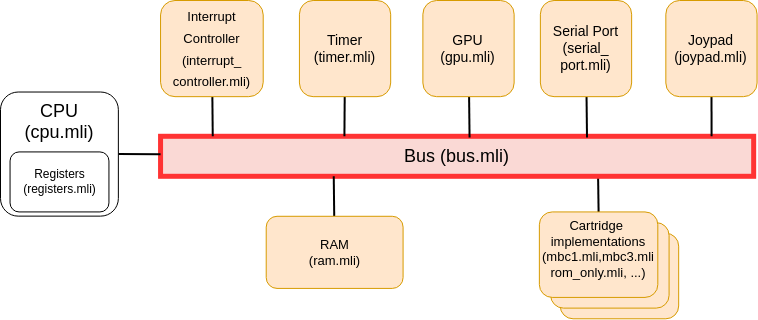

The diagram above was exported from draw.io. Its source (the exported page's mxGraphModel, read from the mxfile embedded in the PNG):
<mxGraphModel dx="1422" dy="3077" grid="1" gridSize="10" guides="1" tooltips="1" connect="1" arrows="1" fold="1" page="1" pageScale="1" pageWidth="827" pageHeight="1169" math="0" shadow="0">
  <root>
    <mxCell id="0" />
    <mxCell id="1" parent="0" />
    <mxCell id="2" style="edgeStyle=orthogonalEdgeStyle;rounded=0;orthogonalLoop=1;jettySize=auto;html=1;exitX=0.5;exitY=0;exitDx=0;exitDy=0;fontSize=13;endArrow=none;endFill=0;strokeWidth=2;" edge="1" source="19" parent="1">
      <mxGeometry relative="1" as="geometry">
        <mxPoint x="667.5900000000006" y="1555.79" as="targetPoint" />
      </mxGeometry>
    </mxCell>
    <mxCell id="3" value="Bus (bus.mli)" style="rounded=0;whiteSpace=wrap;html=1;fontSize=18;container=0;fillColor=#fad9d5;strokeColor=#FF3333;strokeWidth=5;" vertex="1" parent="1">
      <mxGeometry x="230.06" y="1515.7899999999997" width="593.1100000000001" height="40" as="geometry" />
    </mxCell>
    <mxCell id="4" style="edgeStyle=none;rounded=0;orthogonalLoop=1;jettySize=auto;html=1;exitX=1;exitY=0.5;exitDx=0;exitDy=0;fontSize=13;endArrow=none;endFill=0;strokeWidth=2;" edge="1" source="20" target="3" parent="1">
      <mxGeometry relative="1" as="geometry" />
    </mxCell>
    <mxCell id="5" style="edgeStyle=none;rounded=0;orthogonalLoop=1;jettySize=auto;html=1;entryX=0.088;entryY=0;entryDx=0;entryDy=0;entryPerimeter=0;fontSize=13;endArrow=none;endFill=0;strokeWidth=2;" edge="1" source="6" target="3" parent="1">
      <mxGeometry relative="1" as="geometry" />
    </mxCell>
    <mxCell id="6" value="&lt;font style=&quot;font-size: 13px&quot;&gt;Interrupt&lt;br&gt;Controller&lt;br&gt;(interrupt_&lt;br&gt;controller.mli)&lt;/font&gt;" style="rounded=1;whiteSpace=wrap;html=1;fontSize=18;fillColor=#ffe6cc;strokeColor=#d79b00;container=0;" vertex="1" parent="1">
      <mxGeometry x="230.05603475513425" y="1380.0042857142855" width="102.65402843601896" height="96.17142857142856" as="geometry" />
    </mxCell>
    <mxCell id="7" style="edgeStyle=none;rounded=0;orthogonalLoop=1;jettySize=auto;html=1;entryX=0.31;entryY=0;entryDx=0;entryDy=0;entryPerimeter=0;fontSize=13;endArrow=none;endFill=0;strokeWidth=2;" edge="1" source="8" target="3" parent="1">
      <mxGeometry relative="1" as="geometry" />
    </mxCell>
    <mxCell id="8" value="Timer&lt;br&gt;(timer.mli)" style="rounded=1;whiteSpace=wrap;html=1;fontSize=14;fillColor=#ffe6cc;strokeColor=#d79b00;container=0;" vertex="1" parent="1">
      <mxGeometry x="368.92807266982624" y="1380.0042857142855" width="91.24802527646129" height="96.17142857142856" as="geometry" />
    </mxCell>
    <mxCell id="9" style="edgeStyle=none;rounded=0;orthogonalLoop=1;jettySize=auto;html=1;entryX=0.521;entryY=0.033;entryDx=0;entryDy=0;entryPerimeter=0;fontSize=13;endArrow=none;endFill=0;strokeWidth=2;" edge="1" source="10" target="3" parent="1">
      <mxGeometry relative="1" as="geometry" />
    </mxCell>
    <mxCell id="10" value="GPU&lt;br&gt;(gpu.mli)" style="rounded=1;whiteSpace=wrap;html=1;fontSize=14;strokeWidth=1;fillColor=#ffe6cc;strokeColor=#d79b00;container=0;" vertex="1" parent="1">
      <mxGeometry x="492.3941074249605" y="1380.0042857142855" width="91.24802527646129" height="96.17142857142856" as="geometry" />
    </mxCell>
    <mxCell id="11" style="edgeStyle=none;rounded=0;orthogonalLoop=1;jettySize=auto;html=1;entryX=0.719;entryY=0.033;entryDx=0;entryDy=0;entryPerimeter=0;fontSize=13;endArrow=none;endFill=0;strokeWidth=2;" edge="1" source="12" target="3" parent="1">
      <mxGeometry relative="1" as="geometry" />
    </mxCell>
    <mxCell id="12" value="Serial Port&lt;br&gt;(serial_&lt;br&gt;port.mli)" style="rounded=1;whiteSpace=wrap;html=1;fontSize=14;fillColor=#ffe6cc;strokeColor=#d79b00;container=0;" vertex="1" parent="1">
      <mxGeometry x="609.8759399684044" y="1380.0042857142855" width="91.24802527646129" height="96.17142857142856" as="geometry" />
    </mxCell>
    <mxCell id="13" style="edgeStyle=none;rounded=0;orthogonalLoop=1;jettySize=auto;html=1;entryX=0.929;entryY=0;entryDx=0;entryDy=0;entryPerimeter=0;fontSize=13;endArrow=none;endFill=0;strokeWidth=2;" edge="1" source="14" target="3" parent="1">
      <mxGeometry relative="1" as="geometry" />
    </mxCell>
    <mxCell id="14" value="Joypad&lt;br&gt;(joypad.mli)" style="rounded=1;whiteSpace=wrap;html=1;fontSize=14;fillColor=#ffe6cc;strokeColor=#d79b00;container=0;" vertex="1" parent="1">
      <mxGeometry x="735.341974723539" y="1380.0042857142855" width="91.24802527646129" height="96.17142857142856" as="geometry" />
    </mxCell>
    <mxCell id="15" style="edgeStyle=none;rounded=0;orthogonalLoop=1;jettySize=auto;html=1;entryX=0.292;entryY=1;entryDx=0;entryDy=0;entryPerimeter=0;fontSize=13;endArrow=none;endFill=0;strokeWidth=2;" edge="1" source="16" target="3" parent="1">
      <mxGeometry relative="1" as="geometry" />
    </mxCell>
    <mxCell id="16" value="RAM&lt;br&gt;(ram.mli)" style="rounded=1;whiteSpace=wrap;html=1;fontSize=13;fillColor=#ffe6cc;strokeColor=#d79b00;container=0;" vertex="1" parent="1">
      <mxGeometry x="335.7100631911532" y="1595.7928571428567" width="136.87203791469196" height="72.12857142857142" as="geometry" />
    </mxCell>
    <mxCell id="17" value="" style="rounded=1;whiteSpace=wrap;html=1;fontSize=13;strokeWidth=1;align=left;verticalAlign=top;fillColor=#ffe6cc;strokeColor=#d79b00;container=0;" vertex="1" parent="1">
      <mxGeometry x="629.7343604333302" y="1612.8042857142855" width="118.4529925078465" height="85.48571428571428" as="geometry" />
    </mxCell>
    <mxCell id="18" value="" style="rounded=1;whiteSpace=wrap;html=1;fontSize=13;strokeWidth=1;align=left;verticalAlign=top;fillColor=#ffe6cc;strokeColor=#d79b00;container=0;" vertex="1" parent="1">
      <mxGeometry x="620.1430250075933" y="1602.1185714285712" width="118.4529925078465" height="85.48571428571428" as="geometry" />
    </mxCell>
    <mxCell id="19" value="&lt;font style=&quot;font-size: 13px&quot;&gt;Cartridge &lt;br&gt;implementations&lt;br&gt;(mbc1.mli,mbc3.mli&lt;br&gt;rom_only.mli, ...)&lt;/font&gt;" style="rounded=1;whiteSpace=wrap;html=1;fontSize=13;strokeWidth=1;align=center;verticalAlign=top;fillColor=#ffe6cc;strokeColor=#d79b00;container=0;" vertex="1" parent="1">
      <mxGeometry x="608.8732058823531" y="1591.4328571428568" width="118.4529925078465" height="85.48571428571428" as="geometry" />
    </mxCell>
    <mxCell id="20" value="&lt;font style=&quot;font-size: 18px&quot;&gt;CPU&lt;br&gt;(cpu.mli)&lt;br&gt;&lt;br&gt;&lt;br&gt;&lt;br&gt;&lt;/font&gt;" style="rounded=1;whiteSpace=wrap;html=1;aspect=fixed;container=0;" vertex="1" parent="1">
      <mxGeometry x="69.99999999999996" y="1471.5285714285712" width="117.8601895734597" height="124.11277251184835" as="geometry" />
    </mxCell>
    <mxCell id="21" value="&lt;font color=&quot;#000000&quot;&gt;Registers&lt;br&gt;(registers.mli)&lt;br&gt;&lt;/font&gt;" style="rounded=1;whiteSpace=wrap;html=1;fontColor=#FF3333;strokeColor=#000000;strokeWidth=1;fillColor=#FFFFFF;container=0;" vertex="1" parent="1">
      <mxGeometry x="79.56" y="1531.4299999999996" width="98.88" height="60" as="geometry" />
    </mxCell>
  </root>
</mxGraphModel>